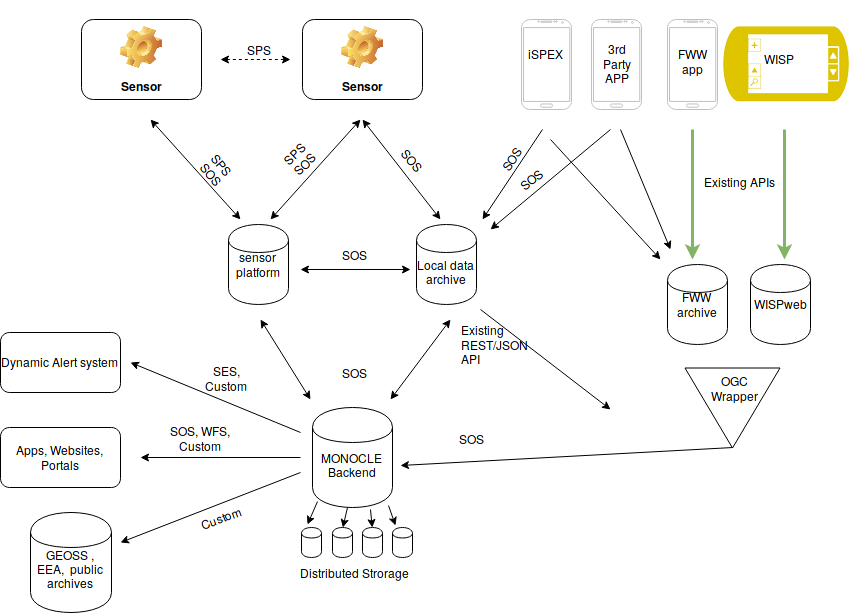

The diagram above was exported from draw.io. Its source (the exported page's mxGraphModel, read from the mxfile embedded in the PNG):
<mxGraphModel dx="1680" dy="979" grid="1" gridSize="10" guides="1" tooltips="1" connect="1" arrows="1" fold="1" page="1" pageScale="1" pageWidth="826" pageHeight="1169" background="#ffffff" math="0" shadow="0">
  <root>
    <mxCell id="0" />
    <mxCell id="1" parent="0" />
    <mxCell id="2" value="sensor platform" style="shape=cylinder;whiteSpace=wrap;html=1;" parent="1" vertex="1">
      <mxGeometry x="268" y="365" width="60" height="80" as="geometry" />
    </mxCell>
    <mxCell id="3" value="&lt;br&gt;Local data archive" style="shape=cylinder;whiteSpace=wrap;html=1;" parent="1" vertex="1">
      <mxGeometry x="456" y="365" width="60" height="80" as="geometry" />
    </mxCell>
    <mxCell id="5" value="&lt;br&gt;MONOCLE Backend" style="shape=cylinder;whiteSpace=wrap;html=1;" parent="1" vertex="1">
      <mxGeometry x="352" y="548" width="80" height="100" as="geometry" />
    </mxCell>
    <mxCell id="11" value="Sensor" style="label;whiteSpace=wrap;html=1;align=center;verticalAlign=bottom;spacingLeft=0;spacingBottom=4;imageAlign=center;imageVerticalAlign=top;image=img/clipart/Gear_128x128.png" parent="1" vertex="1">
      <mxGeometry x="121" y="160" width="120" height="80" as="geometry" />
    </mxCell>
    <mxCell id="12" value="Sensor" style="label;whiteSpace=wrap;html=1;align=center;verticalAlign=bottom;spacingLeft=0;spacingBottom=4;imageAlign=center;imageVerticalAlign=top;image=img/clipart/Gear_128x128.png" parent="1" vertex="1">
      <mxGeometry x="342" y="160" width="120" height="80" as="geometry" />
    </mxCell>
    <mxCell id="17" value="" style="endArrow=classic;startArrow=classic;html=1;dashed=1;" parent="1" edge="1">
      <mxGeometry width="50" height="50" relative="1" as="geometry">
        <mxPoint x="260" y="200" as="sourcePoint" />
        <mxPoint x="330" y="200" as="targetPoint" />
      </mxGeometry>
    </mxCell>
    <mxCell id="19" value="" style="endArrow=classic;startArrow=classic;html=1;" parent="1" edge="1">
      <mxGeometry x="244" y="280" width="50" height="50" as="geometry">
        <mxPoint x="190" y="260" as="sourcePoint" />
        <mxPoint x="280" y="360" as="targetPoint" />
      </mxGeometry>
    </mxCell>
    <mxCell id="21" value="" style="endArrow=classic;startArrow=classic;html=1;" parent="1" edge="1">
      <mxGeometry x="456" y="280" width="50" height="50" as="geometry">
        <mxPoint x="402" y="260" as="sourcePoint" />
        <mxPoint x="480" y="360" as="targetPoint" />
      </mxGeometry>
    </mxCell>
    <mxCell id="22" value="" style="endArrow=classic;startArrow=classic;html=1;" parent="1" edge="1">
      <mxGeometry x="264" y="300" width="50" height="50" as="geometry">
        <mxPoint x="400" y="260" as="sourcePoint" />
        <mxPoint x="310" y="360" as="targetPoint" />
      </mxGeometry>
    </mxCell>
    <mxCell id="26" value="" style="endArrow=classic;startArrow=classic;html=1;" parent="1" edge="1">
      <mxGeometry width="50" height="50" relative="1" as="geometry">
        <mxPoint x="350" y="540" as="sourcePoint" />
        <mxPoint x="300" y="460" as="targetPoint" />
      </mxGeometry>
    </mxCell>
    <mxCell id="27" value="" style="endArrow=classic;startArrow=classic;html=1;" parent="1" edge="1">
      <mxGeometry x="254" y="555" width="50" height="50" as="geometry">
        <mxPoint x="490" y="460" as="sourcePoint" />
        <mxPoint x="430" y="540" as="targetPoint" />
      </mxGeometry>
    </mxCell>
    <mxCell id="28" value="" style="endArrow=classic;startArrow=classic;html=1;" parent="1" edge="1">
      <mxGeometry x="244" y="405" width="50" height="50" as="geometry">
        <mxPoint x="340" y="410" as="sourcePoint" />
        <mxPoint x="450" y="410" as="targetPoint" />
      </mxGeometry>
    </mxCell>
    <mxCell id="32" value="" style="endArrow=classic;html=1;exitX=1;exitY=0.5;" parent="1" source="31" edge="1">
      <mxGeometry x="326" y="503" width="50" height="50" as="geometry">
        <mxPoint x="462" y="463" as="sourcePoint" />
        <mxPoint x="440" y="606" as="targetPoint" />
      </mxGeometry>
    </mxCell>
    <mxCell id="35" value="&lt;div align=&quot;left&quot;&gt;Existing REST/JSON API&lt;br&gt;&lt;/div&gt;" style="text;html=1;strokeColor=none;fillColor=none;align=center;verticalAlign=middle;whiteSpace=wrap;" vertex="1" parent="1">
      <mxGeometry x="500" y="462" width="85" height="46" as="geometry" />
    </mxCell>
    <mxCell id="36" value="" style="endArrow=classic;html=1;" edge="1" parent="1">
      <mxGeometry x="484" y="320" width="50" height="50" as="geometry">
        <mxPoint x="520" y="450" as="sourcePoint" />
        <mxPoint x="650" y="550" as="targetPoint" />
      </mxGeometry>
    </mxCell>
    <mxCell id="37" value="" style="endArrow=classic;html=1;" edge="1" parent="1">
      <mxGeometry width="50" height="50" relative="1" as="geometry">
        <mxPoint x="340" y="598" as="sourcePoint" />
        <mxPoint x="180" y="598" as="targetPoint" />
      </mxGeometry>
    </mxCell>
    <mxCell id="38" value="Apps, Websites, Portals" style="rounded=1;whiteSpace=wrap;html=1;" vertex="1" parent="1">
      <mxGeometry x="40" y="568" width="120" height="60" as="geometry" />
    </mxCell>
    <mxCell id="39" value="&lt;br&gt;GEOSS , EEA,&amp;nbsp; public archives" style="shape=cylinder;whiteSpace=wrap;html=1;" vertex="1" parent="1">
      <mxGeometry x="70" y="653" width="81" height="100" as="geometry" />
    </mxCell>
    <mxCell id="40" value="" style="endArrow=classic;html=1;" edge="1" parent="1">
      <mxGeometry x="190" y="608" width="50" height="50" as="geometry">
        <mxPoint x="340" y="613" as="sourcePoint" />
        <mxPoint x="160" y="683" as="targetPoint" />
      </mxGeometry>
    </mxCell>
    <mxCell id="41" value="SPS" style="text;html=1;strokeColor=none;fillColor=none;align=center;verticalAlign=middle;whiteSpace=wrap;" vertex="1" parent="1">
      <mxGeometry x="278" y="180" width="40" height="20" as="geometry" />
    </mxCell>
    <mxCell id="42" value="SPS&lt;br&gt;SOS" style="text;html=1;strokeColor=none;fillColor=none;align=center;verticalAlign=middle;whiteSpace=wrap;rotation=-45;" vertex="1" parent="1">
      <mxGeometry x="318" y="280" width="40" height="40" as="geometry" />
    </mxCell>
    <mxCell id="43" value="SPS&lt;br&gt;SOS" style="text;html=1;strokeColor=none;fillColor=none;align=center;verticalAlign=middle;whiteSpace=wrap;rotation=50;" vertex="1" parent="1">
      <mxGeometry x="236" y="290" width="42" height="40" as="geometry" />
    </mxCell>
    <mxCell id="44" value="SOS" style="text;html=1;strokeColor=none;fillColor=none;align=center;verticalAlign=middle;whiteSpace=wrap;rotation=50;" vertex="1" parent="1">
      <mxGeometry x="432" y="290" width="40" height="20" as="geometry" />
    </mxCell>
    <mxCell id="46" value="SOS" style="text;html=1;strokeColor=none;fillColor=none;align=center;verticalAlign=middle;whiteSpace=wrap;rotation=0;direction=west;" vertex="1" parent="1">
      <mxGeometry x="373" y="385" width="40" height="20" as="geometry" />
    </mxCell>
    <mxCell id="47" value="SOS" style="text;html=1;strokeColor=none;fillColor=none;align=center;verticalAlign=middle;whiteSpace=wrap;rotation=0;direction=west;" vertex="1" parent="1">
      <mxGeometry x="373" y="503" width="40" height="20" as="geometry" />
    </mxCell>
    <mxCell id="48" value="SOS" style="text;html=1;strokeColor=none;fillColor=none;align=center;verticalAlign=middle;whiteSpace=wrap;rotation=0;direction=west;" vertex="1" parent="1">
      <mxGeometry x="490" y="569" width="40" height="20" as="geometry" />
    </mxCell>
    <mxCell id="49" value="SOS, WFS, Custom" style="text;html=1;strokeColor=none;fillColor=none;align=center;verticalAlign=middle;whiteSpace=wrap;rotation=0;direction=west;" vertex="1" parent="1">
      <mxGeometry x="200" y="556" width="80" height="45" as="geometry" />
    </mxCell>
    <mxCell id="50" value="Custom" style="text;html=1;strokeColor=none;fillColor=none;align=center;verticalAlign=middle;whiteSpace=wrap;rotation=-20;direction=west;" vertex="1" parent="1">
      <mxGeometry x="240" y="648" width="40" height="20" as="geometry" />
    </mxCell>
    <mxCell id="53" value="Dynamic Alert system" style="rounded=1;whiteSpace=wrap;html=1;" vertex="1" parent="1">
      <mxGeometry x="40" y="473" width="120" height="60" as="geometry" />
    </mxCell>
    <mxCell id="54" value="" style="endArrow=classic;html=1;" edge="1" parent="1">
      <mxGeometry x="198" y="578" width="50" height="50" as="geometry">
        <mxPoint x="340" y="573" as="sourcePoint" />
        <mxPoint x="170" y="503" as="targetPoint" />
      </mxGeometry>
    </mxCell>
    <mxCell id="55" value="SES, Custom" style="text;html=1;strokeColor=none;fillColor=none;align=center;verticalAlign=middle;whiteSpace=wrap;rotation=0;direction=west;" vertex="1" parent="1">
      <mxGeometry x="240" y="503" width="52" height="30" as="geometry" />
    </mxCell>
    <mxCell id="56" value="" style="verticalLabelPosition=bottom;verticalAlign=top;html=1;shadow=0;dashed=0;strokeWidth=1;shape=mxgraph.android.phone2;fillColor=#ffffff;strokeColor=#c0c0c0;" vertex="1" parent="1">
      <mxGeometry x="561" y="160" width="50" height="90" as="geometry" />
    </mxCell>
    <mxCell id="57" value="" style="verticalLabelPosition=bottom;verticalAlign=top;html=1;shadow=0;dashed=0;strokeWidth=1;shape=mxgraph.android.phone2;fillColor=#ffffff;strokeColor=#c0c0c0;" vertex="1" parent="1">
      <mxGeometry x="631" y="160" width="50" height="90" as="geometry" />
    </mxCell>
    <mxCell id="58" value="iSPEX" style="text;html=1;resizable=0;points=[];autosize=1;align=left;verticalAlign=top;spacingTop=-4;" vertex="1" parent="1">
      <mxGeometry x="566" y="185" width="50" height="20" as="geometry" />
    </mxCell>
    <mxCell id="59" value="&lt;div align=&quot;center&quot;&gt;3rd&lt;br&gt;Party &lt;br&gt;&lt;/div&gt;&lt;div align=&quot;center&quot;&gt;APP&lt;br&gt;&lt;/div&gt;" style="text;html=1;resizable=0;points=[];autosize=1;align=left;verticalAlign=top;spacingTop=-4;" vertex="1" parent="1">
      <mxGeometry x="641" y="180" width="40" height="40" as="geometry" />
    </mxCell>
    <mxCell id="61" value="" style="endArrow=classic;html=1;" edge="1" parent="1">
      <mxGeometry x="484" y="320" width="50" height="50" as="geometry">
        <mxPoint x="660" y="270" as="sourcePoint" />
        <mxPoint x="710" y="390" as="targetPoint" />
      </mxGeometry>
    </mxCell>
    <mxCell id="62" value="" style="endArrow=classic;html=1;" edge="1" parent="1">
      <mxGeometry x="494" y="330" width="50" height="50" as="geometry">
        <mxPoint x="590" y="280" as="sourcePoint" />
        <mxPoint x="700" y="400" as="targetPoint" />
      </mxGeometry>
    </mxCell>
    <mxCell id="63" value="" style="endArrow=classic;html=1;" edge="1" parent="1">
      <mxGeometry x="482" y="300" width="50" height="50" as="geometry">
        <mxPoint x="582" y="270" as="sourcePoint" />
        <mxPoint x="522" y="360" as="targetPoint" />
      </mxGeometry>
    </mxCell>
    <mxCell id="64" value="" style="endArrow=classic;html=1;" edge="1" parent="1">
      <mxGeometry x="490" y="310" width="50" height="50" as="geometry">
        <mxPoint x="650" y="270" as="sourcePoint" />
        <mxPoint x="530" y="370" as="targetPoint" />
      </mxGeometry>
    </mxCell>
    <mxCell id="65" value="SOS" style="text;html=1;strokeColor=none;fillColor=none;align=center;verticalAlign=middle;whiteSpace=wrap;rotation=-40;" vertex="1" parent="1">
      <mxGeometry x="550" y="310" width="40" height="20" as="geometry" />
    </mxCell>
    <mxCell id="67" value="SOS" style="text;html=1;strokeColor=none;fillColor=none;align=center;verticalAlign=middle;whiteSpace=wrap;rotation=-55;" vertex="1" parent="1">
      <mxGeometry x="530" y="290" width="40" height="20" as="geometry" />
    </mxCell>
    <mxCell id="68" value="" style="shape=cylinder;whiteSpace=wrap;html=1;" vertex="1" parent="1">
      <mxGeometry x="341" y="668" width="20" height="30" as="geometry" />
    </mxCell>
    <mxCell id="69" value="" style="shape=cylinder;whiteSpace=wrap;html=1;" vertex="1" parent="1">
      <mxGeometry x="372" y="668" width="20" height="30" as="geometry" />
    </mxCell>
    <mxCell id="70" value="" style="shape=cylinder;whiteSpace=wrap;html=1;" vertex="1" parent="1">
      <mxGeometry x="402" y="668" width="20" height="30" as="geometry" />
    </mxCell>
    <mxCell id="71" value="" style="shape=cylinder;whiteSpace=wrap;html=1;" vertex="1" parent="1">
      <mxGeometry x="432" y="668" width="20" height="30" as="geometry" />
    </mxCell>
    <mxCell id="73" value="" style="endArrow=classic;html=1;" edge="1" parent="1">
      <mxGeometry width="50" height="50" relative="1" as="geometry">
        <mxPoint x="357" y="642" as="sourcePoint" />
        <mxPoint x="347" y="665" as="targetPoint" />
      </mxGeometry>
    </mxCell>
    <mxCell id="75" value="" style="endArrow=classic;html=1;entryX=0.25;entryY=0.067;entryPerimeter=0;" edge="1" parent="1">
      <mxGeometry x="435" y="634" width="50" height="50" as="geometry">
        <mxPoint x="428" y="646" as="sourcePoint" />
        <mxPoint x="435" y="666" as="targetPoint" />
        <Array as="points">
          <mxPoint x="428" y="646" />
        </Array>
      </mxGeometry>
    </mxCell>
    <mxCell id="76" value="" style="endArrow=classic;html=1;entryX=0.5;entryY=0;" edge="1" parent="1" target="69">
      <mxGeometry x="377" y="648" width="50" height="50" as="geometry">
        <mxPoint x="387" y="648" as="sourcePoint" />
        <mxPoint x="377" y="671" as="targetPoint" />
      </mxGeometry>
    </mxCell>
    <mxCell id="77" style="edgeStyle=orthogonalEdgeStyle;rounded=0;html=1;exitX=0.5;exitY=0;entryX=0.5;entryY=0;jettySize=auto;orthogonalLoop=1;" edge="1" parent="1" source="69" target="69">
      <mxGeometry relative="1" as="geometry" />
    </mxCell>
    <mxCell id="79" value="" style="endArrow=classic;html=1;entryX=0.5;entryY=0;" edge="1" parent="1" target="70">
      <mxGeometry x="377" y="672" width="50" height="50" as="geometry">
        <mxPoint x="410" y="650" as="sourcePoint" />
        <mxPoint x="377" y="695" as="targetPoint" />
      </mxGeometry>
    </mxCell>
    <mxCell id="80" value="Distributed Strorage" style="text;html=1;strokeColor=none;fillColor=none;align=center;verticalAlign=middle;whiteSpace=wrap;" vertex="1" parent="1">
      <mxGeometry x="334" y="703" width="119" height="20" as="geometry" />
    </mxCell>
    <mxCell id="84" value="WISPweb" style="shape=cylinder;whiteSpace=wrap;html=1;" vertex="1" parent="1">
      <mxGeometry x="790" y="405" width="60" height="80" as="geometry" />
    </mxCell>
    <mxCell id="91" value="" style="group" vertex="1" connectable="0" parent="1">
      <mxGeometry x="732" y="501" width="80" height="95" as="geometry" />
    </mxCell>
    <mxCell id="31" value="" style="triangle;whiteSpace=wrap;html=1;direction=west;rotation=-90;" parent="91" vertex="1">
      <mxGeometry width="80" height="95" as="geometry" />
    </mxCell>
    <mxCell id="81" value="OGC Wrapper" style="text;html=1;strokeColor=none;fillColor=none;align=center;verticalAlign=middle;whiteSpace=wrap;rotation=0;" vertex="1" parent="91">
      <mxGeometry x="22" y="17" width="40" height="20" as="geometry" />
    </mxCell>
    <mxCell id="29" value="FWW archive" style="shape=cylinder;whiteSpace=wrap;html=1;" parent="1" vertex="1">
      <mxGeometry x="707" y="405" width="60" height="80" as="geometry" />
    </mxCell>
    <mxCell id="30" value="" style="endArrow=classic;html=1;fillColor=#d5e8d4;strokeColor=#82b366;strokeWidth=3;" parent="1" edge="1">
      <mxGeometry x="476" y="310" width="50" height="50" as="geometry">
        <mxPoint x="732" y="270" as="sourcePoint" />
        <mxPoint x="732" y="400" as="targetPoint" />
      </mxGeometry>
    </mxCell>
    <mxCell id="34" value="&lt;div align=&quot;left&quot;&gt;Existing APIs&lt;br&gt;&lt;/div&gt;" style="text;html=1;strokeColor=none;fillColor=none;align=center;verticalAlign=middle;whiteSpace=wrap;" vertex="1" parent="1">
      <mxGeometry x="734" y="290" width="90" height="65" as="geometry" />
    </mxCell>
    <mxCell id="60" value="" style="group" vertex="1" connectable="0" parent="1">
      <mxGeometry x="707" y="160" width="50" height="90" as="geometry" />
    </mxCell>
    <mxCell id="6" value="" style="verticalLabelPosition=bottom;verticalAlign=top;html=1;shadow=0;dashed=0;strokeWidth=1;shape=mxgraph.android.phone2;fillColor=#ffffff;strokeColor=#c0c0c0;" parent="60" vertex="1">
      <mxGeometry width="50" height="90" as="geometry" />
    </mxCell>
    <mxCell id="33" value="FWW &lt;br&gt;app" style="text;html=1;resizable=0;points=[];autosize=1;align=center;verticalAlign=top;spacingTop=-4;" parent="60" vertex="1">
      <mxGeometry x="5" y="25" width="40" height="30" as="geometry" />
    </mxCell>
    <mxCell id="85" value="" style="endArrow=classic;html=1;fillColor=#d5e8d4;strokeColor=#82b366;strokeWidth=3;" edge="1" parent="1">
      <mxGeometry x="568" y="310" width="50" height="50" as="geometry">
        <mxPoint x="824" y="270" as="sourcePoint" />
        <mxPoint x="824" y="400" as="targetPoint" />
      </mxGeometry>
    </mxCell>
    <mxCell id="92" value="" style="shape=image;html=1;verticalAlign=top;verticalLabelPosition=bottom;labelBackgroundColor=#ffffff;imageAspect=0;aspect=fixed;image=https://cdn2.iconfinder.com/data/icons/metro-uinvert-dock/128/Location_and_Other_Sensors.png;imageBackground=#FFFFFF;" vertex="1" parent="1">
      <mxGeometry x="762" y="141" width="128" height="128" as="geometry" />
    </mxCell>
    <mxCell id="89" value="WISP" style="text;html=1;resizable=0;points=[];autosize=1;align=center;verticalAlign=top;spacingTop=-4;" vertex="1" parent="1">
      <mxGeometry x="794" y="190" width="50" height="20" as="geometry" />
    </mxCell>
  </root>
</mxGraphModel>